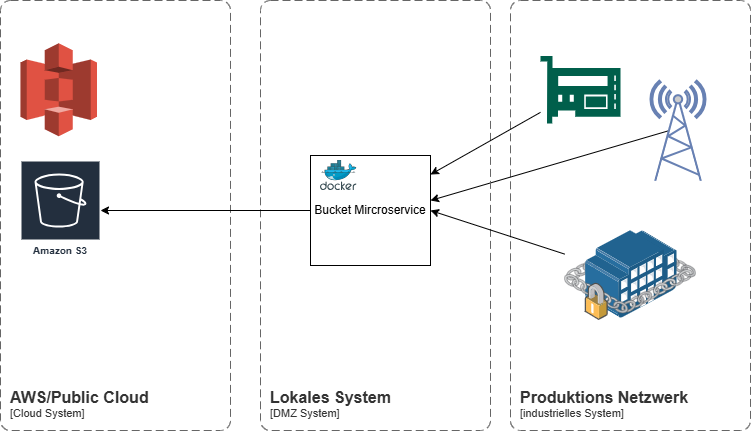

The diagram above was exported from draw.io. Its source (the exported page's mxGraphModel, read from the mxfile embedded in the PNG):
<mxGraphModel dx="1023" dy="779" grid="1" gridSize="10" guides="1" tooltips="1" connect="1" arrows="1" fold="1" page="1" pageScale="1" pageWidth="850" pageHeight="1100" math="0" shadow="0">
  <root>
    <mxCell id="0" />
    <mxCell id="1" parent="0" />
    <mxCell id="2" value="" style="outlineConnect=0;dashed=0;verticalLabelPosition=bottom;verticalAlign=top;align=center;html=1;shape=mxgraph.aws3.s3;fillColor=#E05243;gradientColor=none;" parent="1" vertex="1">
      <mxGeometry x="60" y="162.75" width="76.5" height="93" as="geometry" />
    </mxCell>
    <mxCell id="3" value="Amazon S3" style="sketch=0;outlineConnect=0;fontColor=#232F3E;gradientColor=none;strokeColor=#ffffff;fillColor=#232F3E;dashed=0;verticalLabelPosition=middle;verticalAlign=bottom;align=center;html=1;whiteSpace=wrap;fontSize=10;fontStyle=1;spacing=3;shape=mxgraph.aws4.productIcon;prIcon=mxgraph.aws4.s3;" parent="1" vertex="1">
      <mxGeometry x="60" y="280" width="80" height="100" as="geometry" />
    </mxCell>
    <mxCell id="4" value="" style="sketch=0;pointerEvents=1;shadow=0;dashed=0;html=1;strokeColor=none;fillColor=#005F4B;labelPosition=center;verticalLabelPosition=bottom;verticalAlign=top;align=center;outlineConnect=0;shape=mxgraph.veeam2.hardware_controller;" parent="1" vertex="1">
      <mxGeometry x="580" y="175.5" width="80" height="67.5" as="geometry" />
    </mxCell>
    <object placeholders="1" c4Name="AWS/Public Cloud" c4Type="SystemScopeBoundary" c4Application="Cloud System" label="&lt;font style=&quot;font-size: 16px&quot;&gt;&lt;b&gt;&lt;div style=&quot;text-align: left&quot;&gt;%c4Name%&lt;/div&gt;&lt;/b&gt;&lt;/font&gt;&lt;div style=&quot;text-align: left&quot;&gt;[%c4Application%]&lt;/div&gt;" id="6">
      <mxCell style="rounded=1;fontSize=11;whiteSpace=wrap;html=1;dashed=1;arcSize=20;fillColor=none;strokeColor=#666666;fontColor=#333333;labelBackgroundColor=none;align=left;verticalAlign=bottom;labelBorderColor=none;spacingTop=0;spacing=10;dashPattern=8 4;metaEdit=1;rotatable=0;perimeter=rectanglePerimeter;noLabel=0;labelPadding=0;allowArrows=0;connectable=0;expand=0;recursiveResize=0;editable=1;pointerEvents=0;absoluteArcSize=1;points=[[0.25,0,0],[0.5,0,0],[0.75,0,0],[1,0.25,0],[1,0.5,0],[1,0.75,0],[0.75,1,0],[0.5,1,0],[0.25,1,0],[0,0.75,0],[0,0.5,0],[0,0.25,0]];" parent="1" vertex="1">
        <mxGeometry x="40" y="120" width="230" height="430" as="geometry" />
      </mxCell>
    </object>
    <object placeholders="1" c4Name="Produktions Netzwerk" c4Type="SystemScopeBoundary" c4Application="industrielles System" label="&lt;font style=&quot;font-size: 16px&quot;&gt;&lt;b&gt;&lt;div style=&quot;text-align: left&quot;&gt;%c4Name%&lt;/div&gt;&lt;/b&gt;&lt;/font&gt;&lt;div style=&quot;text-align: left&quot;&gt;[%c4Application%]&lt;/div&gt;" id="7">
      <mxCell style="rounded=1;fontSize=11;whiteSpace=wrap;html=1;dashed=1;arcSize=20;fillColor=none;strokeColor=#666666;fontColor=#333333;labelBackgroundColor=none;align=left;verticalAlign=bottom;labelBorderColor=none;spacingTop=0;spacing=10;dashPattern=8 4;metaEdit=1;rotatable=0;perimeter=rectanglePerimeter;noLabel=0;labelPadding=0;allowArrows=0;connectable=0;expand=0;recursiveResize=0;editable=1;pointerEvents=0;absoluteArcSize=1;points=[[0.25,0,0],[0.5,0,0],[0.75,0,0],[1,0.25,0],[1,0.5,0],[1,0.75,0],[0.75,1,0],[0.5,1,0],[0.25,1,0],[0,0.75,0],[0,0.5,0],[0,0.25,0]];" parent="1" vertex="1">
        <mxGeometry x="550" y="120" width="240" height="430" as="geometry" />
      </mxCell>
    </object>
    <mxCell id="14" style="edgeStyle=none;html=1;exitX=0.33;exitY=0.5;exitDx=0;exitDy=0;exitPerimeter=0;" edge="1" parent="1" source="8">
      <mxGeometry relative="1" as="geometry">
        <mxPoint x="470" y="320" as="targetPoint" />
      </mxGeometry>
    </mxCell>
    <mxCell id="8" value="" style="fontColor=#0066CC;verticalAlign=top;verticalLabelPosition=bottom;labelPosition=center;align=center;html=1;outlineConnect=0;fillColor=#CCCCCC;strokeColor=#6881B3;gradientColor=none;gradientDirection=north;strokeWidth=2;shape=mxgraph.networks.radio_tower;" parent="1" vertex="1">
      <mxGeometry x="690" y="200.25" width="55" height="100" as="geometry" />
    </mxCell>
    <mxCell id="9" value="" style="image;points=[];aspect=fixed;html=1;align=center;shadow=0;dashed=0;image=img/lib/allied_telesis/buildings/Secure_Building.svg;" parent="1" vertex="1">
      <mxGeometry x="604.19" y="350" width="131.61" height="90" as="geometry" />
    </mxCell>
    <object placeholders="1" c4Name="Lokales System" c4Type="SystemScopeBoundary" c4Application="DMZ System" label="&lt;font style=&quot;font-size: 16px&quot;&gt;&lt;b&gt;&lt;div style=&quot;text-align: left&quot;&gt;%c4Name%&lt;/div&gt;&lt;/b&gt;&lt;/font&gt;&lt;div style=&quot;text-align: left&quot;&gt;[%c4Application%]&lt;/div&gt;" id="10">
      <mxCell style="rounded=1;fontSize=11;whiteSpace=wrap;html=1;dashed=1;arcSize=20;fillColor=none;strokeColor=#666666;fontColor=#333333;labelBackgroundColor=none;align=left;verticalAlign=bottom;labelBorderColor=none;spacingTop=0;spacing=10;dashPattern=8 4;metaEdit=1;rotatable=0;perimeter=rectanglePerimeter;noLabel=0;labelPadding=0;allowArrows=0;connectable=0;expand=0;recursiveResize=0;editable=1;pointerEvents=0;absoluteArcSize=1;points=[[0.25,0,0],[0.5,0,0],[0.75,0,0],[1,0.25,0],[1,0.5,0],[1,0.75,0],[0.75,1,0],[0.5,1,0],[0.25,1,0],[0,0.75,0],[0,0.5,0],[0,0.25,0]];" vertex="1" parent="1">
        <mxGeometry x="300" y="120" width="230" height="430" as="geometry" />
      </mxCell>
    </object>
    <mxCell id="12" value="Bucket Mircroservice" style="rounded=0;whiteSpace=wrap;html=1;" vertex="1" parent="1">
      <mxGeometry x="350" y="275" width="120" height="110" as="geometry" />
    </mxCell>
    <mxCell id="11" value="" style="image;sketch=0;aspect=fixed;html=1;points=[];align=center;fontSize=12;image=img/lib/mscae/Docker.svg;" vertex="1" parent="1">
      <mxGeometry x="360" y="280" width="36.59" height="30" as="geometry" />
    </mxCell>
    <mxCell id="13" value="" style="endArrow=classic;html=1;entryX=1;entryY=0.5;entryDx=0;entryDy=0;" edge="1" parent="1" source="9" target="12">
      <mxGeometry width="50" height="50" relative="1" as="geometry">
        <mxPoint x="400" y="420" as="sourcePoint" />
        <mxPoint x="450" y="370" as="targetPoint" />
      </mxGeometry>
    </mxCell>
    <mxCell id="15" value="" style="endArrow=classic;html=1;entryX=1;entryY=0.173;entryDx=0;entryDy=0;entryPerimeter=0;" edge="1" parent="1" source="4" target="12">
      <mxGeometry width="50" height="50" relative="1" as="geometry">
        <mxPoint x="400" y="420" as="sourcePoint" />
        <mxPoint x="450" y="370" as="targetPoint" />
      </mxGeometry>
    </mxCell>
    <mxCell id="16" value="" style="endArrow=classic;html=1;" edge="1" parent="1" target="3">
      <mxGeometry width="50" height="50" relative="1" as="geometry">
        <mxPoint x="350" y="330" as="sourcePoint" />
        <mxPoint x="450" y="370" as="targetPoint" />
      </mxGeometry>
    </mxCell>
  </root>
</mxGraphModel>